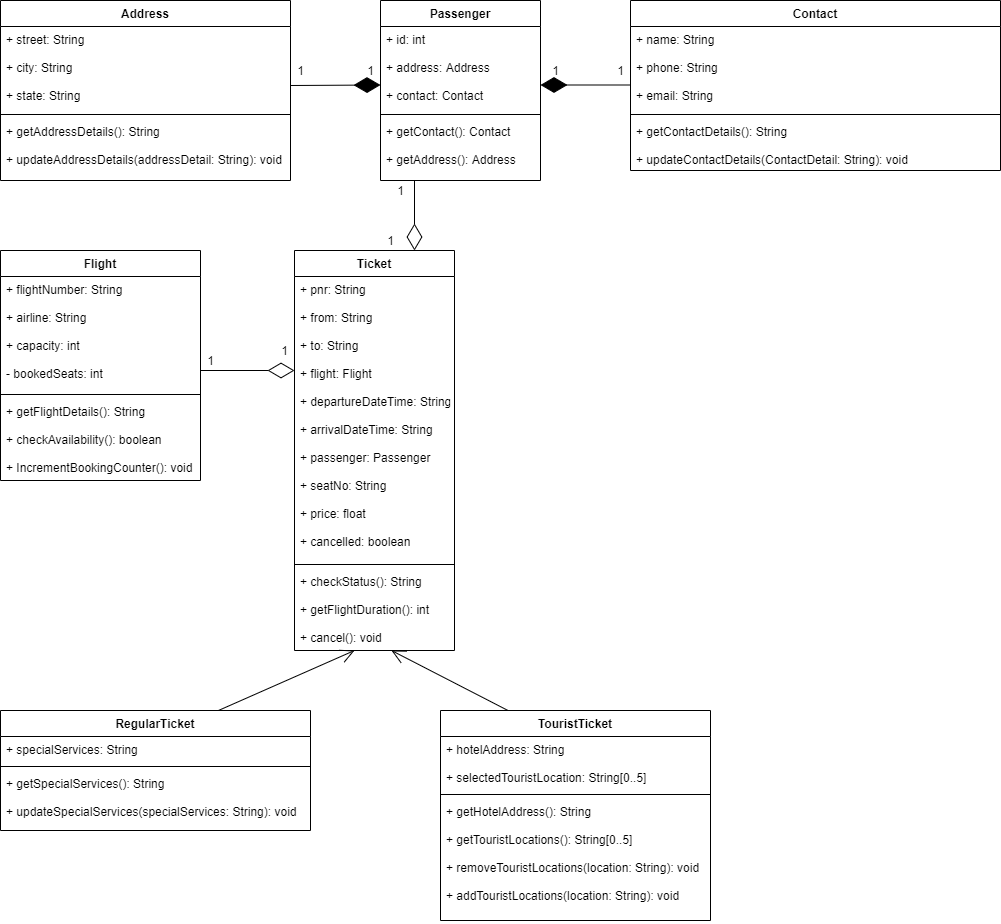

The diagram above was exported from draw.io. Its source (the exported page's mxGraphModel, read from the mxfile embedded in the PNG):
<mxGraphModel dx="1038" dy="523" grid="1" gridSize="10" guides="1" tooltips="1" connect="1" arrows="1" fold="1" page="1" pageScale="1" pageWidth="1169" pageHeight="1654" math="0" shadow="0">
  <root>
    <mxCell id="WIyWlLk6GJQsqaUBKTNV-0" />
    <mxCell id="WIyWlLk6GJQsqaUBKTNV-1" parent="WIyWlLk6GJQsqaUBKTNV-0" />
    <mxCell id="lBqXfjtgCQlxv9jrdseV-0" value="RegularTicket" style="swimlane;fontStyle=1;align=center;verticalAlign=top;childLayout=stackLayout;horizontal=1;startSize=26;horizontalStack=0;resizeParent=1;resizeParentMax=0;resizeLast=0;collapsible=1;marginBottom=0;" parent="WIyWlLk6GJQsqaUBKTNV-1" vertex="1">
      <mxGeometry x="40" y="860" width="310" height="120" as="geometry" />
    </mxCell>
    <mxCell id="lBqXfjtgCQlxv9jrdseV-1" value="+ specialServices: String" style="text;strokeColor=none;fillColor=none;align=left;verticalAlign=top;spacingLeft=4;spacingRight=4;overflow=hidden;rotatable=0;points=[[0,0.5],[1,0.5]];portConstraint=eastwest;" parent="lBqXfjtgCQlxv9jrdseV-0" vertex="1">
      <mxGeometry y="26" width="310" height="26" as="geometry" />
    </mxCell>
    <mxCell id="lBqXfjtgCQlxv9jrdseV-2" value="" style="line;strokeWidth=1;fillColor=none;align=left;verticalAlign=middle;spacingTop=-1;spacingLeft=3;spacingRight=3;rotatable=0;labelPosition=right;points=[];portConstraint=eastwest;" parent="lBqXfjtgCQlxv9jrdseV-0" vertex="1">
      <mxGeometry y="52" width="310" height="8" as="geometry" />
    </mxCell>
    <mxCell id="lBqXfjtgCQlxv9jrdseV-3" value="+ getSpecialServices(): String&#10;&#10;+ updateSpecialServices(specialServices: String): void" style="text;strokeColor=none;fillColor=none;align=left;verticalAlign=top;spacingLeft=4;spacingRight=4;overflow=hidden;rotatable=0;points=[[0,0.5],[1,0.5]];portConstraint=eastwest;" parent="lBqXfjtgCQlxv9jrdseV-0" vertex="1">
      <mxGeometry y="60" width="310" height="60" as="geometry" />
    </mxCell>
    <mxCell id="lBqXfjtgCQlxv9jrdseV-5" value="TouristTicket" style="swimlane;fontStyle=1;align=center;verticalAlign=top;childLayout=stackLayout;horizontal=1;startSize=26;horizontalStack=0;resizeParent=1;resizeParentMax=0;resizeLast=0;collapsible=1;marginBottom=0;" parent="WIyWlLk6GJQsqaUBKTNV-1" vertex="1">
      <mxGeometry x="480" y="860" width="270" height="210" as="geometry" />
    </mxCell>
    <mxCell id="lBqXfjtgCQlxv9jrdseV-6" value="+ hotelAddress: String&#10;&#10;+ selectedTouristLocation: String[0..5]" style="text;strokeColor=none;fillColor=none;align=left;verticalAlign=top;spacingLeft=4;spacingRight=4;overflow=hidden;rotatable=0;points=[[0,0.5],[1,0.5]];portConstraint=eastwest;" parent="lBqXfjtgCQlxv9jrdseV-5" vertex="1">
      <mxGeometry y="26" width="270" height="54" as="geometry" />
    </mxCell>
    <mxCell id="lBqXfjtgCQlxv9jrdseV-7" value="" style="line;strokeWidth=1;fillColor=none;align=left;verticalAlign=middle;spacingTop=-1;spacingLeft=3;spacingRight=3;rotatable=0;labelPosition=right;points=[];portConstraint=eastwest;" parent="lBqXfjtgCQlxv9jrdseV-5" vertex="1">
      <mxGeometry y="80" width="270" height="8" as="geometry" />
    </mxCell>
    <mxCell id="lBqXfjtgCQlxv9jrdseV-8" value="+ getHotelAddress(): String &#10;&#10;+ getTouristLocations(): String[0..5]&#10;&#10;+ removeTouristLocations(location: String): void&#10;&#10;+ addTouristLocations(location: String): void" style="text;strokeColor=none;fillColor=none;align=left;verticalAlign=top;spacingLeft=4;spacingRight=4;overflow=hidden;rotatable=0;points=[[0,0.5],[1,0.5]];portConstraint=eastwest;" parent="lBqXfjtgCQlxv9jrdseV-5" vertex="1">
      <mxGeometry y="88" width="270" height="122" as="geometry" />
    </mxCell>
    <mxCell id="lBqXfjtgCQlxv9jrdseV-9" value="Ticket" style="swimlane;fontStyle=1;align=center;verticalAlign=top;childLayout=stackLayout;horizontal=1;startSize=26;horizontalStack=0;resizeParent=1;resizeParentMax=0;resizeLast=0;collapsible=1;marginBottom=0;" parent="WIyWlLk6GJQsqaUBKTNV-1" vertex="1">
      <mxGeometry x="334" y="400" width="160" height="400" as="geometry" />
    </mxCell>
    <mxCell id="lBqXfjtgCQlxv9jrdseV-10" value="+ pnr: String&#10;&#10;+ from: String&#10;&#10;+ to: String&#10;&#10;+ flight: Flight&#10;&#10;+ departureDateTime: String&#10;&#10;+ arrivalDateTime: String&#10;&#10;+ passenger: Passenger&#10;&#10;+ seatNo: String&#10;&#10;+ price: float&#10;&#10;+ cancelled: boolean" style="text;strokeColor=none;fillColor=none;align=left;verticalAlign=top;spacingLeft=4;spacingRight=4;overflow=hidden;rotatable=0;points=[[0,0.5],[1,0.5]];portConstraint=eastwest;" parent="lBqXfjtgCQlxv9jrdseV-9" vertex="1">
      <mxGeometry y="26" width="160" height="284" as="geometry" />
    </mxCell>
    <mxCell id="lBqXfjtgCQlxv9jrdseV-11" value="" style="line;strokeWidth=1;fillColor=none;align=left;verticalAlign=middle;spacingTop=-1;spacingLeft=3;spacingRight=3;rotatable=0;labelPosition=right;points=[];portConstraint=eastwest;" parent="lBqXfjtgCQlxv9jrdseV-9" vertex="1">
      <mxGeometry y="310" width="160" height="8" as="geometry" />
    </mxCell>
    <mxCell id="lBqXfjtgCQlxv9jrdseV-12" value="+ checkStatus(): String&#10;&#10;+ getFlightDuration(): int&#10;&#10;+ cancel(): void" style="text;strokeColor=none;fillColor=none;align=left;verticalAlign=top;spacingLeft=4;spacingRight=4;overflow=hidden;rotatable=0;points=[[0,0.5],[1,0.5]];portConstraint=eastwest;" parent="lBqXfjtgCQlxv9jrdseV-9" vertex="1">
      <mxGeometry y="318" width="160" height="82" as="geometry" />
    </mxCell>
    <mxCell id="lBqXfjtgCQlxv9jrdseV-13" value="" style="endArrow=open;endFill=1;endSize=12;html=1;exitX=0.703;exitY=0;exitDx=0;exitDy=0;exitPerimeter=0;" parent="WIyWlLk6GJQsqaUBKTNV-1" source="lBqXfjtgCQlxv9jrdseV-0" edge="1">
      <mxGeometry width="160" relative="1" as="geometry">
        <mxPoint x="254" y="850" as="sourcePoint" />
        <mxPoint x="394" y="800" as="targetPoint" />
      </mxGeometry>
    </mxCell>
    <mxCell id="lBqXfjtgCQlxv9jrdseV-14" value="" style="endArrow=open;endFill=1;endSize=12;html=1;exitX=0.25;exitY=0;exitDx=0;exitDy=0;entryX=0.606;entryY=1;entryDx=0;entryDy=0;entryPerimeter=0;" parent="WIyWlLk6GJQsqaUBKTNV-1" source="lBqXfjtgCQlxv9jrdseV-5" target="lBqXfjtgCQlxv9jrdseV-12" edge="1">
      <mxGeometry width="160" relative="1" as="geometry">
        <mxPoint x="490.00000000000006" y="830" as="sourcePoint" />
        <mxPoint x="626.0699999999999" y="770" as="targetPoint" />
      </mxGeometry>
    </mxCell>
    <mxCell id="lBqXfjtgCQlxv9jrdseV-15" value="Flight" style="swimlane;fontStyle=1;align=center;verticalAlign=top;childLayout=stackLayout;horizontal=1;startSize=26;horizontalStack=0;resizeParent=1;resizeParentMax=0;resizeLast=0;collapsible=1;marginBottom=0;" parent="WIyWlLk6GJQsqaUBKTNV-1" vertex="1">
      <mxGeometry x="40" y="400" width="200" height="230" as="geometry" />
    </mxCell>
    <mxCell id="lBqXfjtgCQlxv9jrdseV-16" value="+ flightNumber: String&#10;&#10;+ airline: String&#10;&#10;+ capacity: int&#10;&#10;- bookedSeats: int" style="text;strokeColor=none;fillColor=none;align=left;verticalAlign=top;spacingLeft=4;spacingRight=4;overflow=hidden;rotatable=0;points=[[0,0.5],[1,0.5]];portConstraint=eastwest;" parent="lBqXfjtgCQlxv9jrdseV-15" vertex="1">
      <mxGeometry y="26" width="200" height="114" as="geometry" />
    </mxCell>
    <mxCell id="lBqXfjtgCQlxv9jrdseV-17" value="" style="line;strokeWidth=1;fillColor=none;align=left;verticalAlign=middle;spacingTop=-1;spacingLeft=3;spacingRight=3;rotatable=0;labelPosition=right;points=[];portConstraint=eastwest;" parent="lBqXfjtgCQlxv9jrdseV-15" vertex="1">
      <mxGeometry y="140" width="200" height="8" as="geometry" />
    </mxCell>
    <mxCell id="lBqXfjtgCQlxv9jrdseV-18" value="+ getFlightDetails(): String&#10;&#10;+ checkAvailability(): boolean&#10;&#10;+ IncrementBookingCounter(): void" style="text;strokeColor=none;fillColor=none;align=left;verticalAlign=top;spacingLeft=4;spacingRight=4;overflow=hidden;rotatable=0;points=[[0,0.5],[1,0.5]];portConstraint=eastwest;" parent="lBqXfjtgCQlxv9jrdseV-15" vertex="1">
      <mxGeometry y="148" width="200" height="82" as="geometry" />
    </mxCell>
    <mxCell id="lBqXfjtgCQlxv9jrdseV-19" value="" style="endArrow=diamondThin;endFill=0;endSize=24;html=1;" parent="WIyWlLk6GJQsqaUBKTNV-1" edge="1">
      <mxGeometry width="160" relative="1" as="geometry">
        <mxPoint x="240" y="520" as="sourcePoint" />
        <mxPoint x="334" y="520" as="targetPoint" />
      </mxGeometry>
    </mxCell>
    <mxCell id="lBqXfjtgCQlxv9jrdseV-20" value="1" style="text;html=1;align=center;verticalAlign=middle;resizable=0;points=[];autosize=1;strokeColor=none;" parent="WIyWlLk6GJQsqaUBKTNV-1" vertex="1">
      <mxGeometry x="240" y="500" width="20" height="20" as="geometry" />
    </mxCell>
    <mxCell id="lBqXfjtgCQlxv9jrdseV-21" value="1" style="text;html=1;align=center;verticalAlign=middle;resizable=0;points=[];autosize=1;strokeColor=none;" parent="WIyWlLk6GJQsqaUBKTNV-1" vertex="1">
      <mxGeometry x="314" y="490" width="20" height="20" as="geometry" />
    </mxCell>
    <mxCell id="lBqXfjtgCQlxv9jrdseV-22" value="Address" style="swimlane;fontStyle=1;align=center;verticalAlign=top;childLayout=stackLayout;horizontal=1;startSize=26;horizontalStack=0;resizeParent=1;resizeParentMax=0;resizeLast=0;collapsible=1;marginBottom=0;" parent="WIyWlLk6GJQsqaUBKTNV-1" vertex="1">
      <mxGeometry x="40" y="150" width="290" height="180" as="geometry" />
    </mxCell>
    <mxCell id="lBqXfjtgCQlxv9jrdseV-23" value="+ street: String&#10;&#10;+ city: String&#10;&#10;+ state: String" style="text;strokeColor=none;fillColor=none;align=left;verticalAlign=top;spacingLeft=4;spacingRight=4;overflow=hidden;rotatable=0;points=[[0,0.5],[1,0.5]];portConstraint=eastwest;" parent="lBqXfjtgCQlxv9jrdseV-22" vertex="1">
      <mxGeometry y="26" width="290" height="84" as="geometry" />
    </mxCell>
    <mxCell id="lBqXfjtgCQlxv9jrdseV-24" value="" style="line;strokeWidth=1;fillColor=none;align=left;verticalAlign=middle;spacingTop=-1;spacingLeft=3;spacingRight=3;rotatable=0;labelPosition=right;points=[];portConstraint=eastwest;" parent="lBqXfjtgCQlxv9jrdseV-22" vertex="1">
      <mxGeometry y="110" width="290" height="8" as="geometry" />
    </mxCell>
    <mxCell id="lBqXfjtgCQlxv9jrdseV-25" value="+ getAddressDetails(): String &#10;&#10;+ updateAddressDetails(addressDetail: String): void" style="text;strokeColor=none;fillColor=none;align=left;verticalAlign=top;spacingLeft=4;spacingRight=4;overflow=hidden;rotatable=0;points=[[0,0.5],[1,0.5]];portConstraint=eastwest;" parent="lBqXfjtgCQlxv9jrdseV-22" vertex="1">
      <mxGeometry y="118" width="290" height="62" as="geometry" />
    </mxCell>
    <mxCell id="73-squbXo_4-98lzaR8m-0" value="Passenger" style="swimlane;fontStyle=1;align=center;verticalAlign=top;childLayout=stackLayout;horizontal=1;startSize=26;horizontalStack=0;resizeParent=1;resizeParentMax=0;resizeLast=0;collapsible=1;marginBottom=0;" parent="WIyWlLk6GJQsqaUBKTNV-1" vertex="1">
      <mxGeometry x="420" y="150" width="160" height="180" as="geometry" />
    </mxCell>
    <mxCell id="73-squbXo_4-98lzaR8m-1" value="+ id: int&#10;&#10;+ address: Address&#10;&#10;+ contact: Contact" style="text;strokeColor=none;fillColor=none;align=left;verticalAlign=top;spacingLeft=4;spacingRight=4;overflow=hidden;rotatable=0;points=[[0,0.5],[1,0.5]];portConstraint=eastwest;" parent="73-squbXo_4-98lzaR8m-0" vertex="1">
      <mxGeometry y="26" width="160" height="84" as="geometry" />
    </mxCell>
    <mxCell id="73-squbXo_4-98lzaR8m-2" value="" style="line;strokeWidth=1;fillColor=none;align=left;verticalAlign=middle;spacingTop=-1;spacingLeft=3;spacingRight=3;rotatable=0;labelPosition=right;points=[];portConstraint=eastwest;" parent="73-squbXo_4-98lzaR8m-0" vertex="1">
      <mxGeometry y="110" width="160" height="8" as="geometry" />
    </mxCell>
    <mxCell id="73-squbXo_4-98lzaR8m-3" value="+ getContact(): Contact&#10;&#10;+ getAddress(): Address" style="text;strokeColor=none;fillColor=none;align=left;verticalAlign=top;spacingLeft=4;spacingRight=4;overflow=hidden;rotatable=0;points=[[0,0.5],[1,0.5]];portConstraint=eastwest;" parent="73-squbXo_4-98lzaR8m-0" vertex="1">
      <mxGeometry y="118" width="160" height="62" as="geometry" />
    </mxCell>
    <mxCell id="d3vVjB-S665TI6HhHQjH-0" value="Contact" style="swimlane;fontStyle=1;align=center;verticalAlign=top;childLayout=stackLayout;horizontal=1;startSize=26;horizontalStack=0;resizeParent=1;resizeParentMax=0;resizeLast=0;collapsible=1;marginBottom=0;" parent="WIyWlLk6GJQsqaUBKTNV-1" vertex="1">
      <mxGeometry x="670" y="150" width="370" height="170" as="geometry" />
    </mxCell>
    <mxCell id="d3vVjB-S665TI6HhHQjH-1" value="+ name: String&#10;&#10;+ phone: String&#10;&#10;+ email: String" style="text;strokeColor=none;fillColor=none;align=left;verticalAlign=top;spacingLeft=4;spacingRight=4;overflow=hidden;rotatable=0;points=[[0,0.5],[1,0.5]];portConstraint=eastwest;" parent="d3vVjB-S665TI6HhHQjH-0" vertex="1">
      <mxGeometry y="26" width="370" height="84" as="geometry" />
    </mxCell>
    <mxCell id="d3vVjB-S665TI6HhHQjH-2" value="" style="line;strokeWidth=1;fillColor=none;align=left;verticalAlign=middle;spacingTop=-1;spacingLeft=3;spacingRight=3;rotatable=0;labelPosition=right;points=[];portConstraint=eastwest;" parent="d3vVjB-S665TI6HhHQjH-0" vertex="1">
      <mxGeometry y="110" width="370" height="8" as="geometry" />
    </mxCell>
    <mxCell id="d3vVjB-S665TI6HhHQjH-3" value="+ getContactDetails(): String&#10;&#10;+ updateContactDetails(ContactDetail: String): void" style="text;strokeColor=none;fillColor=none;align=left;verticalAlign=top;spacingLeft=4;spacingRight=4;overflow=hidden;rotatable=0;points=[[0,0.5],[1,0.5]];portConstraint=eastwest;" parent="d3vVjB-S665TI6HhHQjH-0" vertex="1">
      <mxGeometry y="118" width="370" height="52" as="geometry" />
    </mxCell>
    <mxCell id="d3vVjB-S665TI6HhHQjH-5" value="" style="endArrow=diamondThin;endFill=0;endSize=24;html=1;entryX=0.75;entryY=0;entryDx=0;entryDy=0;" parent="WIyWlLk6GJQsqaUBKTNV-1" target="lBqXfjtgCQlxv9jrdseV-9" edge="1">
      <mxGeometry width="160" relative="1" as="geometry">
        <mxPoint x="454" y="330" as="sourcePoint" />
        <mxPoint x="585" y="380" as="targetPoint" />
      </mxGeometry>
    </mxCell>
    <mxCell id="d3vVjB-S665TI6HhHQjH-7" value="" style="endArrow=diamondThin;endFill=1;endSize=24;html=1;" parent="WIyWlLk6GJQsqaUBKTNV-1" edge="1">
      <mxGeometry width="160" relative="1" as="geometry">
        <mxPoint x="670" y="234.5" as="sourcePoint" />
        <mxPoint x="580" y="234.5" as="targetPoint" />
      </mxGeometry>
    </mxCell>
    <mxCell id="d3vVjB-S665TI6HhHQjH-8" value="" style="endArrow=diamondThin;endFill=1;endSize=24;html=1;" parent="WIyWlLk6GJQsqaUBKTNV-1" edge="1">
      <mxGeometry width="160" relative="1" as="geometry">
        <mxPoint x="330" y="235" as="sourcePoint" />
        <mxPoint x="420" y="234.5" as="targetPoint" />
      </mxGeometry>
    </mxCell>
    <mxCell id="d3vVjB-S665TI6HhHQjH-9" value="1" style="text;html=1;align=center;verticalAlign=middle;resizable=0;points=[];autosize=1;strokeColor=none;" parent="WIyWlLk6GJQsqaUBKTNV-1" vertex="1">
      <mxGeometry x="330" y="210" width="20" height="20" as="geometry" />
    </mxCell>
    <mxCell id="d3vVjB-S665TI6HhHQjH-10" value="1" style="text;html=1;align=center;verticalAlign=middle;resizable=0;points=[];autosize=1;strokeColor=none;" parent="WIyWlLk6GJQsqaUBKTNV-1" vertex="1">
      <mxGeometry x="400" y="210" width="20" height="20" as="geometry" />
    </mxCell>
    <mxCell id="d3vVjB-S665TI6HhHQjH-11" value="1" style="text;html=1;align=center;verticalAlign=middle;resizable=0;points=[];autosize=1;strokeColor=none;" parent="WIyWlLk6GJQsqaUBKTNV-1" vertex="1">
      <mxGeometry x="430" y="330" width="20" height="20" as="geometry" />
    </mxCell>
    <mxCell id="d3vVjB-S665TI6HhHQjH-12" value="1" style="text;html=1;align=center;verticalAlign=middle;resizable=0;points=[];autosize=1;strokeColor=none;" parent="WIyWlLk6GJQsqaUBKTNV-1" vertex="1">
      <mxGeometry x="420" y="380" width="20" height="20" as="geometry" />
    </mxCell>
    <mxCell id="d3vVjB-S665TI6HhHQjH-14" value="1" style="text;html=1;align=center;verticalAlign=middle;resizable=0;points=[];autosize=1;strokeColor=none;" parent="WIyWlLk6GJQsqaUBKTNV-1" vertex="1">
      <mxGeometry x="585" y="210" width="20" height="20" as="geometry" />
    </mxCell>
    <mxCell id="d3vVjB-S665TI6HhHQjH-15" value="1" style="text;html=1;align=center;verticalAlign=middle;resizable=0;points=[];autosize=1;strokeColor=none;" parent="WIyWlLk6GJQsqaUBKTNV-1" vertex="1">
      <mxGeometry x="650" y="210" width="20" height="20" as="geometry" />
    </mxCell>
  </root>
</mxGraphModel>